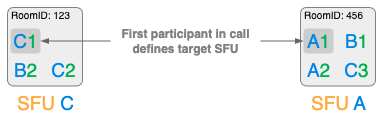

The diagram above was exported from draw.io. Its source (the exported page's mxGraphModel, read from the mxfile embedded in the PNG):
<mxGraphModel dx="-321" dy="294" grid="1" gridSize="10" guides="1" tooltips="1" connect="1" arrows="1" fold="1" page="1" pageScale="1" pageWidth="827" pageHeight="1169" math="0" shadow="0">
  <root>
    <mxCell id="0" />
    <mxCell id="1" parent="0" />
    <mxCell id="Ee9R4z4266e_LCWocYwS-47" value="" style="rounded=1;whiteSpace=wrap;html=1;fillColor=light-dark(#eeeeee, #ededed);strokeColor=#808080;arcSize=8;" parent="1" vertex="1">
      <mxGeometry x="867" y="654" width="75" height="78.5" as="geometry" />
    </mxCell>
    <mxCell id="Ee9R4z4266e_LCWocYwS-48" value="&lt;font style=&quot;font-size: 10px;&quot;&gt;RoomID: 123&lt;/font&gt;" style="text;html=1;align=center;verticalAlign=middle;resizable=0;points=[];autosize=1;strokeColor=none;fillColor=none;" parent="1" vertex="1">
      <mxGeometry x="860" y="647" width="80" height="30" as="geometry" />
    </mxCell>
    <mxCell id="Ee9R4z4266e_LCWocYwS-49" value="&lt;font style=&quot;font-size: 19px; color: rgb(0, 134, 230); line-height: 100%;&quot;&gt;B&lt;/font&gt;&lt;font style=&quot;font-size: 19px; line-height: 100%; color: rgb(0, 176, 80);&quot;&gt;2&lt;/font&gt;" style="text;html=1;align=center;verticalAlign=middle;resizable=0;points=[];autosize=1;strokeColor=none;fillColor=none;" parent="1" vertex="1">
      <mxGeometry x="860" y="701.5" width="50" height="30" as="geometry" />
    </mxCell>
    <mxCell id="Ee9R4z4266e_LCWocYwS-51" value="&lt;font style=&quot;font-size: 19px; line-height: 100%; color: rgb(255, 171, 64);&quot;&gt;SFU &lt;/font&gt;&lt;font style=&quot;font-size: 19px; line-height: 100%; color: rgb(0, 134, 230);&quot;&gt;C&lt;/font&gt;" style="text;html=1;align=center;verticalAlign=middle;resizable=0;points=[];autosize=1;strokeColor=none;fillColor=none;" parent="1" vertex="1">
      <mxGeometry x="864.5" y="735" width="80" height="30" as="geometry" />
    </mxCell>
    <mxCell id="Ee9R4z4266e_LCWocYwS-54" value="&lt;font style=&quot;font-size: 19px; color: rgb(0, 134, 230); line-height: 100%;&quot;&gt;C&lt;/font&gt;&lt;font style=&quot;font-size: 19px; line-height: 100%; color: rgb(0, 176, 80);&quot;&gt;2&lt;/font&gt;" style="text;html=1;align=center;verticalAlign=middle;resizable=0;points=[];autosize=1;strokeColor=none;fillColor=none;" parent="1" vertex="1">
      <mxGeometry x="898" y="701.5" width="50" height="30" as="geometry" />
    </mxCell>
    <mxCell id="Ee9R4z4266e_LCWocYwS-55" value="" style="rounded=1;whiteSpace=wrap;html=1;fillColor=light-dark(#eeeeee, #ededed);strokeColor=#808080;arcSize=8;" parent="1" vertex="1">
      <mxGeometry x="1160" y="654" width="75" height="78.5" as="geometry" />
    </mxCell>
    <mxCell id="Ee9R4z4266e_LCWocYwS-56" value="&lt;font style=&quot;font-size: 10px;&quot;&gt;RoomID: 456&lt;/font&gt;" style="text;html=1;align=center;verticalAlign=middle;resizable=0;points=[];autosize=1;strokeColor=none;fillColor=none;" parent="1" vertex="1">
      <mxGeometry x="1153" y="647" width="80" height="30" as="geometry" />
    </mxCell>
    <mxCell id="Ee9R4z4266e_LCWocYwS-57" value="&lt;font style=&quot;font-size: 19px; color: rgb(0, 134, 230); line-height: 100%;&quot;&gt;A&lt;/font&gt;&lt;font style=&quot;font-size: 19px; line-height: 100%; color: rgb(0, 176, 80);&quot;&gt;2&lt;/font&gt;" style="text;html=1;align=center;verticalAlign=middle;resizable=0;points=[];autosize=1;strokeColor=none;fillColor=none;" parent="1" vertex="1">
      <mxGeometry x="1153" y="701.5" width="50" height="30" as="geometry" />
    </mxCell>
    <mxCell id="Ee9R4z4266e_LCWocYwS-58" value="&lt;font style=&quot;font-size: 19px; line-height: 100%; color: rgb(255, 171, 64);&quot;&gt;SFU &lt;/font&gt;&lt;font style=&quot;font-size: 19px; line-height: 100%; color: rgb(0, 134, 230);&quot;&gt;A&lt;/font&gt;" style="text;html=1;align=center;verticalAlign=middle;resizable=0;points=[];autosize=1;strokeColor=none;fillColor=none;" parent="1" vertex="1">
      <mxGeometry x="1157.5" y="735" width="80" height="30" as="geometry" />
    </mxCell>
    <mxCell id="Ee9R4z4266e_LCWocYwS-60" value="&lt;font style=&quot;font-size: 19px; color: rgb(0, 134, 230); line-height: 100%;&quot;&gt;C&lt;/font&gt;&lt;font style=&quot;font-size: 19px; line-height: 100%; color: rgb(0, 176, 80);&quot;&gt;3&lt;/font&gt;" style="text;html=1;align=center;verticalAlign=middle;resizable=0;points=[];autosize=1;strokeColor=none;fillColor=none;" parent="1" vertex="1">
      <mxGeometry x="1191" y="701.5" width="50" height="30" as="geometry" />
    </mxCell>
    <mxCell id="Ee9R4z4266e_LCWocYwS-61" value="&lt;font style=&quot;font-size: 19px; color: rgb(0, 134, 230); line-height: 100%;&quot;&gt;B&lt;/font&gt;&lt;font style=&quot;font-size: 19px; line-height: 100%; color: rgb(0, 176, 80);&quot;&gt;1&lt;/font&gt;" style="text;html=1;align=center;verticalAlign=middle;resizable=0;points=[];autosize=1;strokeColor=none;fillColor=none;" parent="1" vertex="1">
      <mxGeometry x="1191" y="672.5" width="50" height="30" as="geometry" />
    </mxCell>
    <mxCell id="Ee9R4z4266e_LCWocYwS-71" value="" style="rounded=1;whiteSpace=wrap;html=1;fillColor=#CCCCCC;strokeColor=none;" parent="1" vertex="1">
      <mxGeometry x="870" y="675" width="30" height="25" as="geometry" />
    </mxCell>
    <mxCell id="Ee9R4z4266e_LCWocYwS-76" value="" style="rounded=1;whiteSpace=wrap;html=1;fillColor=#CCCCCC;strokeColor=none;" parent="1" vertex="1">
      <mxGeometry x="1163" y="675" width="30" height="25" as="geometry" />
    </mxCell>
    <mxCell id="Ee9R4z4266e_LCWocYwS-79" style="rounded=0;orthogonalLoop=1;jettySize=auto;html=1;entryX=0;entryY=0.5;entryDx=0;entryDy=0;strokeColor=#666666;endArrow=blockThin;endFill=1;" parent="1" source="Ee9R4z4266e_LCWocYwS-78" target="Ee9R4z4266e_LCWocYwS-76" edge="1">
      <mxGeometry relative="1" as="geometry" />
    </mxCell>
    <mxCell id="Ee9R4z4266e_LCWocYwS-81" style="rounded=0;orthogonalLoop=1;jettySize=auto;html=1;entryX=1;entryY=0.5;entryDx=0;entryDy=0;strokeColor=#666666;endArrow=blockThin;endFill=1;" parent="1" source="Ee9R4z4266e_LCWocYwS-78" target="Ee9R4z4266e_LCWocYwS-71" edge="1">
      <mxGeometry relative="1" as="geometry" />
    </mxCell>
    <mxCell id="Ee9R4z4266e_LCWocYwS-78" value="&lt;b&gt;First participant in call&lt;br&gt;defines target SFU&lt;/b&gt;" style="text;html=1;align=center;verticalAlign=middle;resizable=0;points=[];autosize=1;strokeColor=none;fillColor=none;fontColor=#808080;spacing=-1;" parent="1" vertex="1">
      <mxGeometry x="970" y="667.5" width="150" height="40" as="geometry" />
    </mxCell>
    <mxCell id="Ee9R4z4266e_LCWocYwS-69" value="top" style="" parent="0" />
    <mxCell id="Ee9R4z4266e_LCWocYwS-72" value="&lt;font style=&quot;font-size: 19px; color: rgb(0, 134, 230); line-height: 100%;&quot;&gt;C&lt;/font&gt;&lt;font style=&quot;font-size: 19px; line-height: 100%; color: rgb(0, 176, 80);&quot;&gt;1&lt;/font&gt;" style="text;html=1;align=center;verticalAlign=middle;resizable=0;points=[];autosize=1;strokeColor=none;fillColor=none;" parent="Ee9R4z4266e_LCWocYwS-69" vertex="1">
      <mxGeometry x="860" y="672.5" width="50" height="30" as="geometry" />
    </mxCell>
    <mxCell id="Ee9R4z4266e_LCWocYwS-75" value="&lt;font style=&quot;font-size: 19px; color: rgb(0, 134, 230); line-height: 100%;&quot;&gt;A&lt;/font&gt;&lt;font style=&quot;font-size: 19px; line-height: 100%; color: rgb(0, 176, 80);&quot;&gt;1&lt;/font&gt;" style="text;html=1;align=center;verticalAlign=middle;resizable=0;points=[];autosize=1;strokeColor=none;fillColor=none;" parent="Ee9R4z4266e_LCWocYwS-69" vertex="1">
      <mxGeometry x="1153" y="672.5" width="50" height="30" as="geometry" />
    </mxCell>
  </root>
</mxGraphModel>